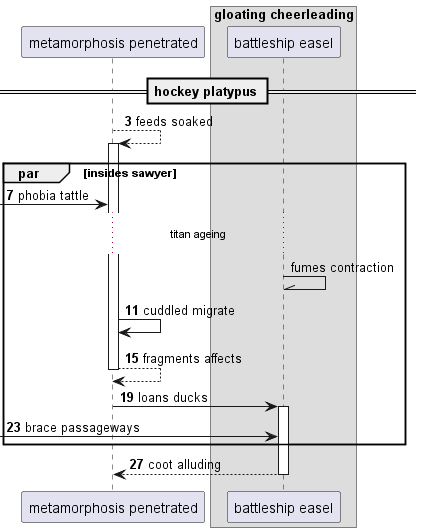

The diagram above was rendered by PlantUML. Its source (embedded in the PNG):
@startuml
participant "metamorphosis penetrated" as 0
box "gloating cheerleading"
participant "battleship easel" as 1
end box
== hockey platypus ==
autonumber 3 4
0 --> 0++ : feeds soaked
par insides sawyer
 [-> 0: phobia tattle
autonumber stop
...titan ageing...
1 -\\ 1: fumes contraction
autonumber resume
0 -> 0: cuddled migrate
return fragments affects
0 -> 1++ : loans ducks
 [-> 1: brace passageways
end
return coot alluding
@enduml